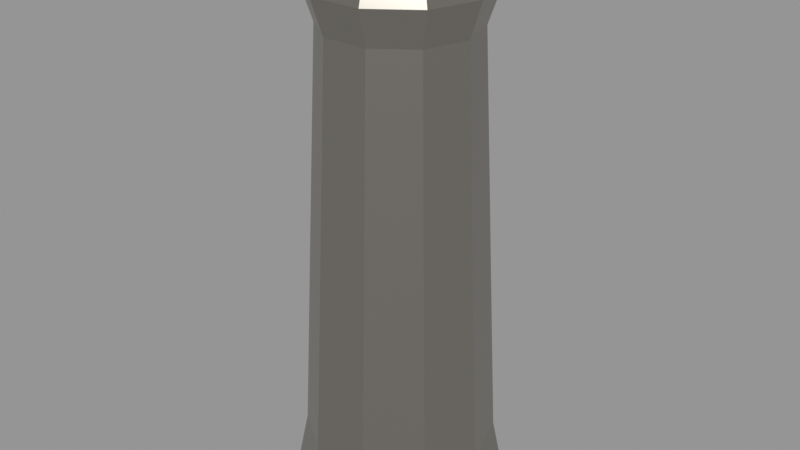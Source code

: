 # Source: bollard.blend  (saved by Blender 5.2.45; exported with 4.5.12 LTS)
import bpy
from mathutils import Matrix  # noqa: F401  (used for matrix-valued properties, if any)

bpy.ops.wm.read_factory_settings(use_empty=True)
scene = bpy.context.scene
scene.name = 'Scene'

# ---- materials (node trees are filled in below, after node groups)
mat_m_metal = bpy.data.materials.new('M_Metal')

# ---- material node trees
mat_m_metal.use_nodes = True; mat_m_metal.node_tree.nodes.clear()
_N = mat_m_metal.node_tree.nodes; _L = mat_m_metal.node_tree.links
n0 = _N.new('ShaderNodeBsdfPrincipled'); n0.name = 'Principled BSDF'; n0.location = (-200, 100)
n0.inputs[0].default_value = (0.3325, 0.314, 0.2789, 1.0)
n0.inputs[1].default_value = 0.85
n0.inputs[2].default_value = 0.33
n0.inputs[10].default_value = 0.005
n1 = _N.new('ShaderNodeOutputMaterial'); n1.name = 'Material Output'; n1.location = (200, 100)
_L.new(n0.outputs[0], n1.inputs[0])
n1.is_active_output = True

# ---- meshes
me_sm_env_bollard = bpy.data.meshes.new('SM_ENV_bollard')
me_sm_env_bollard.from_pydata([(0.0, 0.0, 0.0), (0.1456, 0.1058, 0.0), (0.18, 0.0, 0.0), (0.05562, 0.1712, 0.0), (-0.05562, 0.1712, 0.0), (-0.1456, 0.1058, 0.0), (-0.18, 0.0, 0.0), (-0.1456, -0.1058, 0.0), (-0.05562, -0.1712, 0.0), (0.05562, -0.1712, 0.0), (0.1456, -0.1058, 0.0), (0.1294, 0.09405, 0.1), (0.16, 0.0, 0.1), (0.04944, 0.1522, 0.1), (-0.04944, 0.1522, 0.1), (-0.1294, 0.09405, 0.1), (-0.16, 0.0, 0.1), (-0.1294, -0.09405, 0.1), (-0.04944, -0.1522, 0.1), (0.04944, -0.1522, 0.1), (0.1294, -0.09405, 0.1), (0.1011, 0.07347, 0.8), (0.125, 0.0, 0.8), (0.03863, 0.1189, 0.8), (-0.03863, 0.1189, 0.8), (-0.1011, 0.07347, 0.8), (-0.125, 0.0, 0.8), (-0.1011, -0.07347, 0.8), (-0.03863, -0.1189, 0.8), (0.03863, -0.1189, 0.8), (0.1011, -0.07347, 0.8), (0.1173, 0.08523, 0.86), (0.145, 0.0, 0.86), (0.04481, 0.1379, 0.86), (-0.04481, 0.1379, 0.86), (-0.1173, 0.08523, 0.86), (-0.145, 0.0, 0.86), (-0.1173, -0.08523, 0.86), (-0.04481, -0.1379, 0.86), (0.04481, -0.1379, 0.86), (0.1173, -0.08523, 0.86), (0.08899, 0.06466, 0.95), (0.11, 0.0, 0.95), (0.03399, 0.1046, 0.95), (-0.03399, 0.1046, 0.95), (-0.08899, 0.06466, 0.95), (-0.11, 0.0, 0.95), (-0.08899, -0.06466, 0.95), (-0.03399, -0.1046, 0.95), (0.03399, -0.1046, 0.95), (0.08899, -0.06466, 0.95), (0.0, 0.0, 0.95)], [], [(0, 1, 2), (0, 3, 1), (0, 4, 3), (0, 5, 4), (0, 6, 5), (0, 7, 6), (0, 8, 7), (0, 9, 8), (0, 10, 9), (0, 2, 10), (1, 11, 12, 2), (3, 13, 11, 1), (4, 14, 13, 3), (5, 15, 14, 4), (6, 16, 15, 5), (7, 17, 16, 6), (8, 18, 17, 7), (9, 19, 18, 8), (10, 20, 19, 9), (10, 20, 12, 2), (11, 21, 22, 12), (13, 23, 21, 11), (14, 24, 23, 13), (15, 25, 24, 14), (16, 26, 25, 15), (17, 27, 26, 16), (18, 28, 27, 17), (19, 29, 28, 18), (20, 30, 29, 19), (20, 30, 22, 12), (21, 31, 32, 22), (23, 33, 31, 21), (24, 34, 33, 23), (25, 35, 34, 24), (26, 36, 35, 25), (27, 37, 36, 26), (28, 38, 37, 27), (29, 39, 38, 28), (30, 40, 39, 29), (30, 40, 32, 22), (31, 41, 42, 32), (33, 43, 41, 31), (34, 44, 43, 33), (35, 45, 44, 34), (36, 46, 45, 35), (37, 47, 46, 36), (38, 48, 47, 37), (39, 49, 48, 38), (40, 50, 49, 39), (40, 50, 42, 32), (42, 51, 41), (41, 51, 43), (43, 51, 44), (44, 51, 45), (45, 51, 46), (46, 51, 47), (47, 51, 48), (48, 51, 49), (49, 51, 50), (50, 51, 42)])
_uv = me_sm_env_bollard.uv_layers.new(name='UVMap')
_uv.uv.foreach_set('vector', [0.0, 0.0, 0.1456, 0.1058, 0.18, 0.0, 0.0, 0.0, 0.05562, 0.1712, 0.1456, 0.1058, 0.0, 0.0, -0.05562, 0.1712, 0.05562, 0.1712, 0.0, 0.0, -0.1456, 0.1058, -0.05562, 0.1712, 0.0, 0.0, -0.18, 0.0, -0.1456, 0.1058, 0.0, 0.0, -0.1456, -0.1058, -0.18, 0.0, 0.0, 0.0, -0.05562, -0.1712, -0.1456, -0.1058, 0.0, 0.0, 0.05562, -0.1712, -0.05562, -0.1712, 0.0, 0.0, 0.1456, -0.1058, 0.05562, -0.1712, 0.0, 0.0, 0.18, 0.0, 0.1456, -0.1058, 0.1058, 0.0, 0.09405, 0.1, 0.0, 0.1, 0.0, 0.0, 0.05562, 0.0, 0.04944, 0.1, 0.1294, 0.1, 0.1456, 0.0, -0.05562, 0.0, -0.04944, 0.1, 0.04944, 0.1, 0.05562, 0.0, -0.1456, 0.0, -0.1294, 0.1, -0.04944, 0.1, -0.05562, 0.0, 0.0, 0.0, 0.0, 0.1, 0.09405, 0.1, 0.1058, 0.0, -0.1058, 0.0, -0.09405, 0.1, 0.0, 0.1, 0.0, 0.0, -0.05562, 0.0, -0.04944, 0.1, -0.1294, 0.1, -0.1456, 0.0, 0.05562, 0.0, 0.04944, 0.1, -0.04944, 0.1, -0.05562, 0.0, 0.1456, 0.0, 0.1294, 0.1, 0.04944, 0.1, 0.05562, 0.0, -0.1058, 0.0, -0.09405, 0.1, 0.0, 0.1, 0.0, 0.0, 0.09405, 0.1, 0.07347, 0.8, 0.0, 0.8, 0.0, 0.1, 0.04944, 0.1, 0.03863, 0.8, 0.1011, 0.8, 0.1294, 0.1, -0.04944, 0.1, -0.03863, 0.8, 0.03863, 0.8, 0.04944, 0.1, -0.1294, 0.1, -0.1011, 0.8, -0.03863, 0.8, -0.04944, 0.1, 0.0, 0.1, 0.0, 0.8, 0.07347, 0.8, 0.09405, 0.1, -0.09405, 0.1, -0.07347, 0.8, 0.0, 0.8, 0.0, 0.1, -0.04944, 0.1, -0.03863, 0.8, -0.1011, 0.8, -0.1294, 0.1, 0.04944, 0.1, 0.03863, 0.8, -0.03863, 0.8, -0.04944, 0.1, 0.1294, 0.1, 0.1011, 0.8, 0.03863, 0.8, 0.04944, 0.1, -0.09405, 0.1, -0.07347, 0.8, 0.0, 0.8, 0.0, 0.1, 0.07347, 0.8, 0.08523, 0.86, 0.0, 0.86, 0.0, 0.8, 0.03863, 0.8, 0.04481, 0.86, 0.1173, 0.86, 0.1011, 0.8, -0.03863, 0.8, -0.04481, 0.86, 0.04481, 0.86, 0.03863, 0.8, -0.1011, 0.8, -0.1173, 0.86, -0.04481, 0.86, -0.03863, 0.8, 0.0, 0.8, 0.0, 0.86, 0.08523, 0.86, 0.07347, 0.8, -0.07347, 0.8, -0.08523, 0.86, 0.0, 0.86, 0.0, 0.8, -0.03863, 0.8, -0.04481, 0.86, -0.1173, 0.86, -0.1011, 0.8, 0.03863, 0.8, 0.04481, 0.86, -0.04481, 0.86, -0.03863, 0.8, 0.1011, 0.8, 0.1173, 0.86, 0.04481, 0.86, 0.03863, 0.8, -0.07347, 0.8, -0.08523, 0.86, 0.0, 0.86, 0.0, 0.8, 0.08523, 0.86, 0.06466, 0.95, 0.0, 0.95, 0.0, 0.86, 0.04481, 0.86, 0.03399, 0.95, 0.08899, 0.95, 0.1173, 0.86, -0.04481, 0.86, -0.03399, 0.95, 0.03399, 0.95, 0.04481, 0.86, -0.1173, 0.86, -0.08899, 0.95, -0.03399, 0.95, -0.04481, 0.86, 0.0, 0.86, 0.0, 0.95, 0.06466, 0.95, 0.08523, 0.86, -0.08523, 0.86, -0.06466, 0.95, 0.0, 0.95, 0.0, 0.86, -0.04481, 0.86, -0.03399, 0.95, -0.08899, 0.95, -0.1173, 0.86, 0.04481, 0.86, 0.03399, 0.95, -0.03399, 0.95, -0.04481, 0.86, 0.1173, 0.86, 0.08899, 0.95, 0.03399, 0.95, 0.04481, 0.86, -0.08523, 0.86, -0.06466, 0.95, 0.0, 0.95, 0.0, 0.86, 0.11, 0.0, 0.0, 0.0, 0.08899, 0.06466, 0.08899, 0.06466, 0.0, 0.0, 0.03399, 0.1046, 0.03399, 0.1046, 0.0, 0.0, -0.03399, 0.1046, -0.03399, 0.1046, 0.0, 0.0, -0.08899, 0.06466, -0.08899, 0.06466, 0.0, 0.0, -0.11, 0.0, -0.11, 0.0, 0.0, 0.0, -0.08899, -0.06466, -0.08899, -0.06466, 0.0, 0.0, -0.03399, -0.1046, -0.03399, -0.1046, 0.0, 0.0, 0.03399, -0.1046, 0.03399, -0.1046, 0.0, 0.0, 0.08899, -0.06466, 0.08899, -0.06466, 0.0, 0.0, 0.11, 0.0])
me_sm_env_bollard.materials.append(mat_m_metal)
me_sm_env_bollard.update()

# ---- objects
ob_sm_env_bollard = bpy.data.objects.new('SM_ENV_bollard', me_sm_env_bollard)

# ---- transforms, parenting, visibility, modifiers, constraints
ob_sm_env_bollard.location = (0.0, 0.0, 0.0)

# ---- collection membership
scene.collection.objects.link(ob_sm_env_bollard)

# ---- scene / render settings (as saved in the file)
scene.frame_start = 1; scene.frame_end = 250; scene.frame_set(1)
scene.render.engine = 'BLENDER_EEVEE_NEXT'
scene.render.image_settings.color_mode = 'RGB'
scene.render.image_settings.compression = 90
scene.render.resolution_x = 1600
scene.render.resolution_y = 900
scene.render.bake_bias = 0.0
scene.render.bake_samples = 0
scene.render.compositor_device = 'GPU'
scene.eevee.gi_irradiance_pool_size = '256'
scene.eevee.use_volume_custom_range = False
scene.eevee.fast_gi_thickness_near = 0.1
scene.eevee.fast_gi_thickness_far = 0.0
scene.eevee.shadow_pool_size = '1024'
scene.eevee.ray_tracing_options.screen_trace_thickness = 0.1
scene.eevee.use_raytracing = True
scene.view_settings.view_transform = 'Standard'
bpy.context.view_layer.update()

# ---- added for rendering (the .blend has no active camera and no usable light): camera, sun + grey world if the file has none
cam_auto = bpy.data.cameras.new('AutoCamera')
cam_auto.lens = 50.0
cam_auto.sensor_width = 36.0
cam_auto.clip_end = 1000.0
ob_auto_camera = bpy.data.objects.new('AutoCamera', cam_auto)
scene.collection.objects.link(ob_auto_camera)
ob_auto_camera.location = (0.991901, -1.19028, 1.26852)
ob_auto_camera.rotation_euler = (1.09748, -7.21219e-08, 0.694738)
scene.camera = ob_auto_camera
light_auto_sun = bpy.data.lights.new('AutoSun', 'SUN')
light_auto_sun.energy = 3.0
light_auto_sun.angle = 0.0523599
ob_auto_sun = bpy.data.objects.new('AutoSun', light_auto_sun)
scene.collection.objects.link(ob_auto_sun)
ob_auto_sun.rotation_euler = (0.872665, 0.174533, 0.523599)
if scene.world is None:
    world_auto = bpy.data.worlds.new('AutoWorld')
    world_auto.color = (0.3, 0.3, 0.3)
    scene.world = world_auto
bpy.context.view_layer.update()
